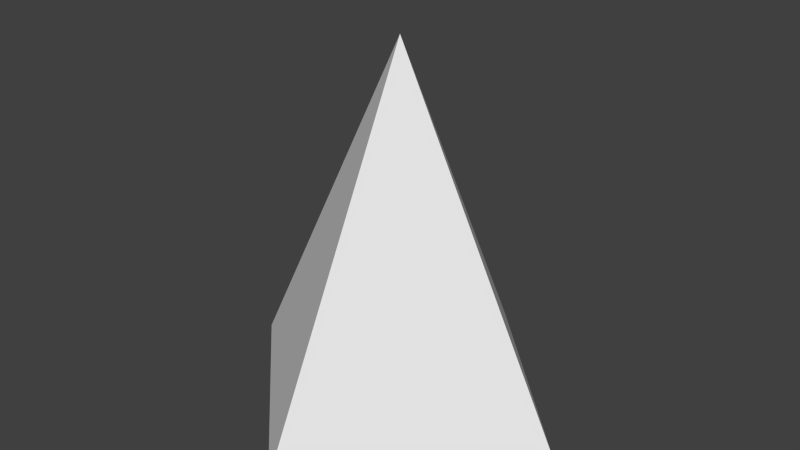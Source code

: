 # Source: cube2.blend  (saved by Blender 2.76.0; exported with 4.5.12 LTS)
import bpy
from mathutils import Matrix  # noqa: F401  (used for matrix-valued properties, if any)

bpy.ops.wm.read_factory_settings(use_empty=True)
scene = bpy.context.scene
scene.name = 'Scene'

# ---- collections
col_collection_1 = bpy.data.collections.new('Collection 1'); scene.collection.children.link(col_collection_1)

# ---- world
world_world = bpy.data.worlds.new('World'); scene.world = world_world
world_world.color = (0.05088, 0.05088, 0.05088)
world_world.use_sun_shadow = False
world_world.sun_shadow_jitter_overblur = 0.0
world_world.cycles.sampling_method = 'MANUAL'
world_world.cycles.sample_map_resolution = 256

# ---- meshes
me_cone = bpy.data.meshes.new('Cone')
me_cone.from_pydata([(0.0, 0.0, -1.0), (0.0, 0.0, 1.0), (0.0, 1.0, -1.0), (1.0, -4.371e-08, -1.0), (-8.742e-08, -1.0, -1.0), (-1.0, 1.192e-08, -1.0)], [], [(0, 2, 3), (0, 3, 4), (0, 4, 5), (0, 5, 2), (2, 1, 3), (3, 1, 4), (4, 1, 5), (5, 1, 2)])
me_cone.use_remesh_preserve_volume = False
me_cone.use_remesh_preserve_attributes = False
me_cone.use_mirror_vertex_groups = False
me_cone.update()

# ---- objects
ob_cone = bpy.data.objects.new('Cone', me_cone)

# ---- transforms, parenting, visibility, modifiers, constraints
ob_cone.location = (0.0, 0.0, 0.0)
ob_cone.lineart.crease_threshold = 0.0

# ---- collection membership
col_collection_1.objects.link(ob_cone)

# ---- scene / render settings (as saved in the file)
scene.frame_start = 1; scene.frame_end = 250; scene.frame_set(1)
scene.render.engine = 'BLENDER_EEVEE_NEXT'
scene.render.resolution_percentage = 50
scene.render.dither_intensity = 0.0
scene.cycles.use_denoising = False
scene.cycles.samples = 10
scene.cycles.sampling_pattern = 'TABULATED_SOBOL'
scene.cycles.light_sampling_threshold = 0.0
scene.cycles.use_adaptive_sampling = False
scene.cycles.use_light_tree = False
scene.cycles.blur_glossy = 0.0
scene.cycles.pixel_filter_type = 'GAUSSIAN'
scene.cycles.sample_clamp_indirect = 0.0
scene.view_settings.view_transform = 'Standard'
bpy.context.view_layer.update()

# ---- added for rendering (the .blend has no active camera and no usable light): camera, sun
cam_auto = bpy.data.cameras.new('AutoCamera')
cam_auto.lens = 50.0
cam_auto.sensor_width = 36.0
cam_auto.clip_end = 1000.0
ob_auto_camera = bpy.data.objects.new('AutoCamera', cam_auto)
scene.collection.objects.link(ob_auto_camera)
ob_auto_camera.location = (3.20507, -3.84609, 2.56406)
ob_auto_camera.rotation_euler = (1.09748, -7.21219e-08, 0.694738)
scene.camera = ob_auto_camera
light_auto_sun = bpy.data.lights.new('AutoSun', 'SUN')
light_auto_sun.energy = 3.0
light_auto_sun.angle = 0.0523599
ob_auto_sun = bpy.data.objects.new('AutoSun', light_auto_sun)
scene.collection.objects.link(ob_auto_sun)
ob_auto_sun.rotation_euler = (0.872665, 0.174533, 0.523599)
bpy.context.view_layer.update()

